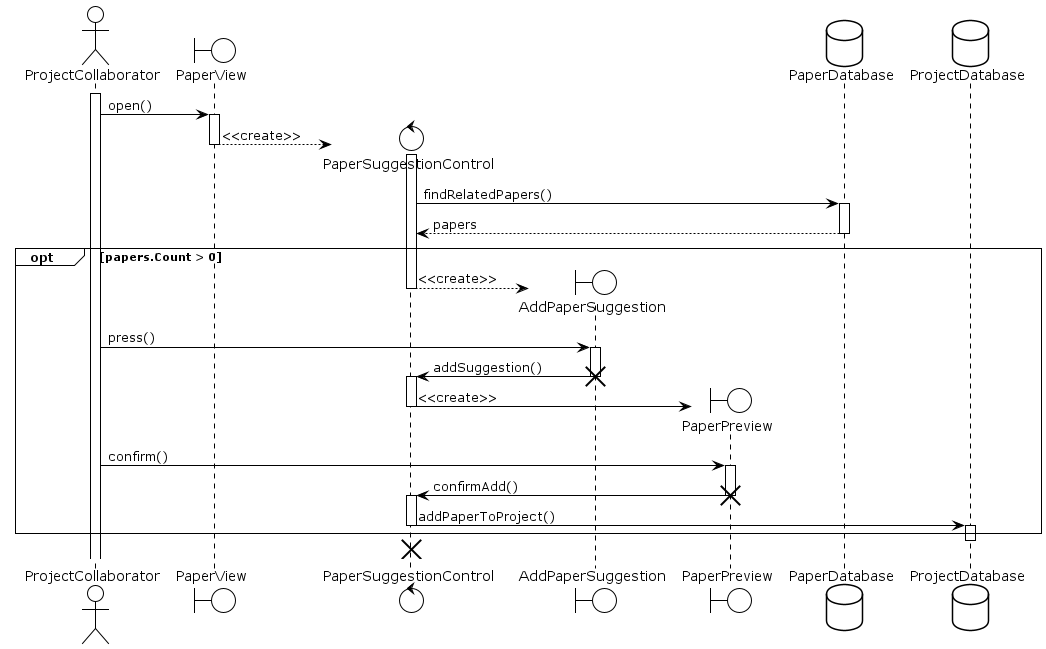

The diagram above was rendered by PlantUML. Its source (embedded in the PNG):
@startuml AddSuggestedPaper
!theme plain
actor ProjectCollaborator as pc
boundary PaperView as pv
control PaperSuggestionControl as psc
boundary AddPaperSuggestion as aps
boundary PaperPreview as pp
database PaperDatabase as pd
database ProjectDatabase as pd2

activate pc

pc -> pv : open()
activate pv

create psc
pv --> psc : <<create>>
activate psc
deactivate pv

psc -> pd : findRelatedPapers()
activate pd
pd --> psc : papers
deactivate pd

opt papers.Count > 0

	create aps
	psc --> aps : <<create>>
	deactivate psc

	pc -> aps : press()
	activate aps

	aps -> psc : addSuggestion()
	destroy aps
	activate psc

	create pp
	psc -> pp : <<create>>
	deactivate psc

	pc -> pp : confirm()
	activate pp

	pp -> psc : confirmAdd()
	destroy pp
	activate psc

	psc -> pd2 : addPaperToProject()
	deactivate psc
	activate pd2

end
deactivate pd2

destroy psc
@enduml